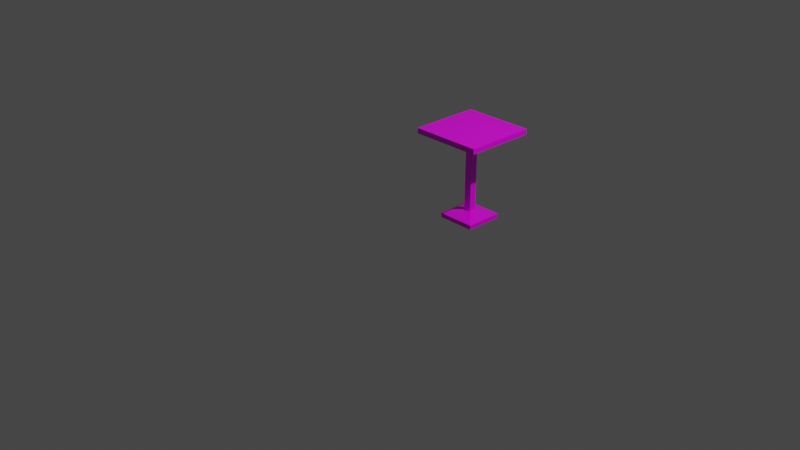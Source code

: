 # Source: untitled.blend  (saved by Blender 2.82.7; exported with 4.5.12 LTS)
import bpy
from mathutils import Matrix  # noqa: F401  (used for matrix-valued properties, if any)

bpy.ops.wm.read_factory_settings(use_empty=True)
scene = bpy.context.scene
scene.name = 'Scene'

# ---- collections
col_collection = bpy.data.collections.new('Collection'); scene.collection.children.link(col_collection)

# ---- images (referenced by path relative to the original .blend; pixels are not part of the script)
import os
ASSET_DIR = os.environ.get("B2B_ASSET_DIR", "")  # directory of the original .blend (textures are referenced by path, not embedded)
HERE = os.path.dirname(os.path.abspath(__file__))  # packed textures are extracted next to this script under _unpacked/

def load_image(name, relpath, width, height, colorspace="sRGB"):
    """Load a texture the original file referenced (path relative to the .blend, or extracted next to this script)."""
    p = next((c for c in (os.path.join(HERE, relpath), os.path.join(ASSET_DIR, relpath)) if relpath and os.path.exists(c)), "")
    if p:
        img = bpy.data.images.load(p, check_existing=True)
        img.name = name
    else:  # same state as the original file: an image datablock whose file is absent (Cycles renders it pink)
        img = bpy.data.images.new(name, width, height)
        img.source = "FILE"
        img.filepath = "//" + (relpath or name)
    img.colorspace_settings.name = colorspace
    return img
img_table = load_image('table', 'table.png', 1024, 1024, 'sRGB')

# ---- materials (node trees are filled in below, after node groups)
mat_material = bpy.data.materials.new('Material')
mat_material.alpha_threshold = 0.0
mat_material.use_transparent_shadow = False
mat_material.line_color = (0.0, 0.0, 0.0, 1.0)

# ---- material node trees
mat_material.use_nodes = True; mat_material.node_tree.nodes.clear()
_N = mat_material.node_tree.nodes; _L = mat_material.node_tree.links
n0 = _N.new('ShaderNodeOutputMaterial'); n0.name = 'Material Output'; n0.location = (300, 300)
n1 = _N.new('ShaderNodeBsdfPrincipled'); n1.name = 'Principled BSDF'; n1.location = (10, 300)
n1.distribution = 'GGX'
n1.subsurface_method = 'BURLEY'
n1.inputs[2].default_value = 0.4
n1.inputs[3].default_value = 1.45
n1.inputs[27].default_value = (0.0, 0.0, 0.0, 1.0)
n1.inputs[28].default_value = 1.0
n2 = _N.new('ShaderNodeTexImage'); n2.name = 'Image Texture'; n2.location = (-280, 280)
n2.image = img_table
_L.new(n1.outputs[0], n0.inputs[0])
_L.new(n2.outputs[0], n1.inputs[0])
n0.is_active_output = True

# ---- world
world_world = bpy.data.worlds.new('World'); scene.world = world_world
world_world.use_nodes = True; world_world.node_tree.nodes.clear()
_N = world_world.node_tree.nodes; _L = world_world.node_tree.links
n0 = _N.new('ShaderNodeOutputWorld'); n0.name = 'World Output'; n0.location = (300, 300)
n1 = _N.new('ShaderNodeBackground'); n1.name = 'Background'; n1.location = (10, 300)
n1.inputs[0].default_value = (0.05088, 0.05088, 0.05088, 1.0)
_L.new(n1.outputs[0], n0.inputs[0])
n0.is_active_output = True
world_world.color = (0.05088, 0.05088, 0.05088)
world_world.use_sun_shadow = False
world_world.sun_shadow_jitter_overblur = 0.0

# ---- cameras
cam_camera = bpy.data.cameras.new('Camera')
cam_camera.clip_end = 100.0
cam_camera.ortho_scale = 7.314

# ---- lights
light_light = bpy.data.lights.new('Light', 'POINT')
light_light.transmission_factor = 0.0
light_light.energy = 1000.0
light_light.shadow_soft_size = 0.1
light_light.shadow_maximum_resolution = 0.006
light_light.use_absolute_resolution = True

# ---- meshes
me_cube = bpy.data.meshes.new('Cube')
me_cube.from_pydata([(-0.2717, -0.2953, -0.9298), (-0.2717, -0.2953, -0.9761), (-0.2717, -0.697, -0.9298), (-0.2717, -0.697, -0.9761), (-0.6734, -0.2953, -0.9298), (-0.6734, -0.2953, -0.9761), (-0.6734, -0.697, -0.9298), (-0.6734, -0.697, -0.9761), (-0.434, -0.5347, -0.8816), (-0.5111, -0.5347, -0.8816), (-0.434, -0.4576, -0.8816), (-0.5111, -0.4576, -0.8816), (-0.434, -0.5347, -0.07084), (-0.5111, -0.5347, -0.07084), (-0.434, -0.4576, -0.07084), (-0.5111, -0.4576, -0.07084), (-0.09922, -0.8695, -0.07084), (-0.8458, -0.8695, -0.07084), (-0.09922, -0.1228, -0.07084), (-0.8458, -0.1228, -0.07084), (-0.09922, -0.8695, -0.01394), (-0.8458, -0.8695, -0.01394), (-0.09922, -0.1228, -0.01394), (-0.8458, -0.1228, -0.01394)], [], [(4, 6, 9, 11), (3, 2, 6, 7), (7, 6, 4, 5), (5, 1, 3, 7), (1, 0, 2, 3), (5, 4, 0, 1), (10, 11, 15, 14), (2, 0, 10, 8), (0, 4, 11, 10), (6, 2, 8, 9), (15, 13, 17, 19), (8, 10, 14, 12), (11, 9, 13, 15), (9, 8, 12, 13), (18, 19, 23, 22), (13, 12, 16, 17), (14, 15, 19, 18), (12, 14, 18, 16), (22, 23, 21, 20), (16, 18, 22, 20), (19, 17, 21, 23), (17, 16, 20, 21)])
_uv = me_cube.uv_layers.new(name='UVMap')
_uv.uv.foreach_set('vector', [0.625, 0.25, 0.625, 0.0, 0.625, 0.0, 0.625, 0.25, 0.375, 0.75, 0.625, 0.75, 0.625, 1.0, 0.375, 1.0, 0.375, 0.0, 0.625, 0.0, 0.625, 0.25, 0.375, 0.25, 0.125, 0.5, 0.375, 0.5, 0.375, 0.75, 0.125, 0.75, 0.375, 0.5, 0.625, 0.5, 0.625, 0.75, 0.375, 0.75, 0.375, 0.25, 0.625, 0.25, 0.625, 0.5, 0.375, 0.5, 0.625, 0.5, 0.625, 0.25, 0.625, 0.25, 0.625, 0.5, 0.625, 0.75, 0.625, 0.5, 0.625, 0.5, 0.625, 0.75, 0.625, 0.5, 0.625, 0.25, 0.625, 0.25, 0.625, 0.5, 0.625, 1.0, 0.625, 0.75, 0.625, 0.75, 0.625, 1.0, 0.625, 0.25, 0.625, 0.0, 0.625, 0.0, 0.625, 0.25, 0.625, 0.75, 0.625, 0.5, 0.625, 0.5, 0.625, 0.75, 0.625, 0.25, 0.625, 0.0, 0.625, 0.0, 0.625, 0.25, 0.625, 1.0, 0.625, 0.75, 0.625, 0.75, 0.625, 1.0, 0.625, 0.5, 0.625, 0.25, 0.625, 0.25, 0.625, 0.5, 0.625, 1.0, 0.625, 0.75, 0.625, 0.75, 0.625, 1.0, 0.625, 0.5, 0.625, 0.25, 0.625, 0.25, 0.625, 0.5, 0.625, 0.75, 0.625, 0.5, 0.625, 0.5, 0.625, 0.75, 0.625, 0.5, 0.875, 0.5, 0.875, 0.75, 0.625, 0.75, 0.625, 0.75, 0.625, 0.5, 0.625, 0.5, 0.625, 0.75, 0.625, 0.25, 0.625, 0.0, 0.625, 0.0, 0.625, 0.25, 0.625, 1.0, 0.625, 0.75, 0.625, 0.75, 0.625, 1.0])
me_cube.materials.append(mat_material)
me_cube.use_remesh_preserve_volume = False
me_cube.use_remesh_preserve_attributes = False
me_cube.use_mirror_vertex_groups = False
me_cube.update()

# ---- objects
ob_cube = bpy.data.objects.new('Cube', me_cube)
ob_light = bpy.data.objects.new('Light', light_light)
ob_camera = bpy.data.objects.new('Camera', cam_camera)

# ---- transforms, parenting, visibility, modifiers, constraints
ob_cube.location = (0.9727, 1.0, 1.0)
ob_cube.lock_rotations_4d = False
ob_cube.empty_display_type = 'ARROWS'
ob_cube.lineart.crease_threshold = 0.0
ob_light.location = (4.076, 1.005, 5.904)
ob_light.rotation_euler = (0.6503, 0.05522, 1.866)
ob_light.lock_rotations_4d = False
ob_light.empty_display_type = 'ARROWS'
ob_light.color = (0.0, 0.0, 0.0, 0.0)
ob_light.lineart.crease_threshold = 0.0
ob_camera.location = (7.359, -6.926, 4.958)
ob_camera.rotation_euler = (1.109, 0.0, 0.8149)
ob_camera.lock_rotations_4d = False
ob_camera.empty_display_type = 'ARROWS'
ob_camera.color = (0.0, 0.0, 0.0, 0.0)
ob_camera.display_type = 'WIRE'
ob_camera.lineart.crease_threshold = 0.0

# ---- collection membership
col_collection.objects.link(ob_cube)
col_collection.objects.link(ob_light)
col_collection.objects.link(ob_camera)

# ---- scene / render settings (as saved in the file)
scene.camera = ob_camera
scene.frame_start = 1; scene.frame_end = 250; scene.frame_set(1)
scene.render.engine = 'BLENDER_EEVEE_NEXT'
scene.cycles.use_denoising = False
scene.cycles.samples = 128
scene.cycles.sampling_pattern = 'TABULATED_SOBOL'
scene.cycles.use_adaptive_sampling = False
scene.cycles.use_light_tree = False
scene.view_settings.view_transform = 'Filmic'
bpy.context.view_layer.update()
